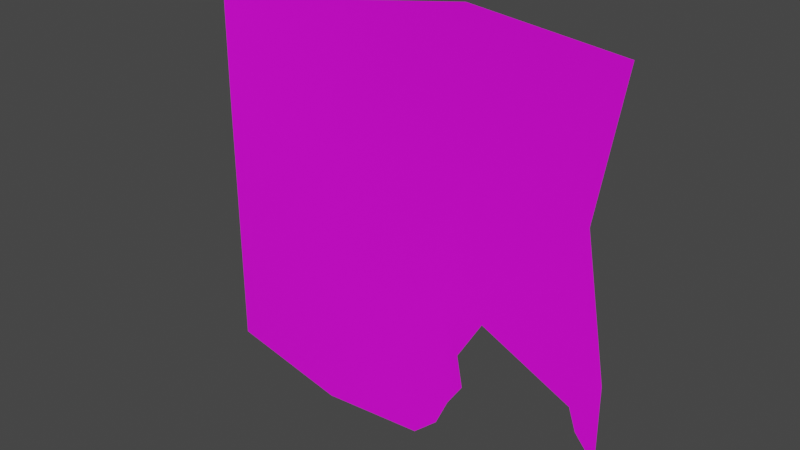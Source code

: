 # Source: ironfence3.blend  (saved by Blender 2.92.15; exported with 4.5.12 LTS)
import bpy
from mathutils import Matrix  # noqa: F401  (used for matrix-valued properties, if any)

bpy.ops.wm.read_factory_settings(use_empty=True)
scene = bpy.context.scene
scene.name = 'Scene'

# ---- collections
col_collection = bpy.data.collections.new('Collection'); scene.collection.children.link(col_collection)

# ---- images (referenced by path relative to the original .blend; pixels are not part of the script)
import os
ASSET_DIR = os.environ.get("B2B_ASSET_DIR", "")  # directory of the original .blend (textures are referenced by path, not embedded)
HERE = os.path.dirname(os.path.abspath(__file__))  # packed textures are extracted next to this script under _unpacked/

def load_image(name, relpath, width, height, colorspace="sRGB"):
    """Load a texture the original file referenced (path relative to the .blend, or extracted next to this script)."""
    p = next((c for c in (os.path.join(HERE, relpath), os.path.join(ASSET_DIR, relpath)) if relpath and os.path.exists(c)), "")
    if p:
        img = bpy.data.images.load(p, check_existing=True)
        img.name = name
    else:  # same state as the original file: an image datablock whose file is absent (Cycles renders it pink)
        img = bpy.data.images.new(name, width, height)
        img.source = "FILE"
        img.filepath = "//" + (relpath or name)
    img.colorspace_settings.name = colorspace
    return img
img_fence004_1k_opacity_jpg = load_image('Fence004_1K_Opacity.jpg', 'Fence004_1K_Opacity.jpg', 1024, 1024, 'sRGB')

# ---- materials (node trees are filled in below, after node groups)
mat_material_001 = bpy.data.materials.new('Material.001')
mat_material_001.use_transparent_shadow = False

# ---- material node trees
mat_material_001.use_nodes = True; mat_material_001.node_tree.nodes.clear()
_N = mat_material_001.node_tree.nodes; _L = mat_material_001.node_tree.links
n0 = _N.new('ShaderNodeBsdfPrincipled'); n0.name = 'Principled BSDF'; n0.location = (10, 300)
n0.distribution = 'GGX'
n0.subsurface_method = 'BURLEY'
n0.inputs[3].default_value = 1.45
n0.inputs[27].default_value = (0.0, 0.0, 0.0, 1.0)
n0.inputs[28].default_value = 1.0
n1 = _N.new('ShaderNodeOutputMaterial'); n1.name = 'Material Output'; n1.location = (300, 300)
n2 = _N.new('ShaderNodeTexImage'); n2.name = 'Image Texture'; n2.location = (-286, 166)
n2.image = img_fence004_1k_opacity_jpg
_L.new(n0.outputs[0], n1.inputs[0])
_L.new(n2.outputs[0], n0.inputs[0])
n1.is_active_output = True

# ---- world
world_world = bpy.data.worlds.new('World'); scene.world = world_world
world_world.use_nodes = True; world_world.node_tree.nodes.clear()
_N = world_world.node_tree.nodes; _L = world_world.node_tree.links
n0 = _N.new('ShaderNodeOutputWorld'); n0.name = 'World Output'; n0.location = (300, 300)
n1 = _N.new('ShaderNodeBackground'); n1.name = 'Background'; n1.location = (10, 300)
n1.inputs[0].default_value = (0.05088, 0.05088, 0.05088, 1.0)
_L.new(n1.outputs[0], n0.inputs[0])
n0.is_active_output = True
world_world.color = (0.05088, 0.05088, 0.05088)
world_world.use_sun_shadow = False
world_world.sun_shadow_jitter_overblur = 0.0

# ---- meshes
me_fence004_1k_opacity = bpy.data.meshes.new('Fence004_1K_Opacity')
me_fence004_1k_opacity.from_pydata([(4.928, 9.811, 6.617e-08), (-4.91, 9.31, 8.876e-07), (-4.928, 0.6189, -5.221e-07), (4.928, 3.421, -8.89e-07), (4.384, 6.591, -3.627e-07), (1.643, 10.21, 0.1557), (-1.643, 9.574, -0.2525), (-4.928, 6.792, 4.426e-07), (-4.928, 3.421, -2.73e-08), (-1.883, 0.2021, 0.2352), (1.641, 6.779, -0.1732), (1.195, 3.786, 0.06633), (-2.208, 6.466, -0.08954), (-1.839, 3.174, 0.07068), (1.341, 1.389, 0.02114), (0.4863, 0.2358, 0.06592), (4.928, 1.542, -1.173e-06), (2.178, 3.69, 0.04885), (1.712, 1.948, 0.0252), (1.584, 2.702, 0.04072), (4.276, 2.644, -9.544e-07), (4.45, 2.122, -1.047e-06), (1.062, 0.7533, 0.05)], [], [(13, 8, 2, 9), (3, 17, 20, 21, 16), (11, 13, 9, 15, 22, 14), (0, 5, 10, 4), (4, 10, 11, 17, 3), (5, 6, 12, 10), (10, 12, 13, 11), (6, 1, 7, 12), (12, 7, 8, 13), (14, 18, 19, 17, 11)])
me_fence004_1k_opacity.polygons.foreach_set('use_smooth', [True] * 10)
_uv = me_fence004_1k_opacity.uv_layers.new(name='UVMap')
_uv.uv.foreach_set('vector', [0.3976, 0.6683, 0.616, 0.6683, 0.616, 0.8866, 0.3976, 0.8866, -0.03921, 0.6683, 0.1216, 0.6683, -0.0002685, 0.7247, -0.01044, 0.7595, -0.03921, 0.7977, 0.1792, 0.6683, 0.3976, 0.6683, 0.3976, 0.8866, 0.2404, 0.8866, 0.2159, 0.8481, 0.1792, 0.817, -0.03921, 0.2315, 0.1792, 0.2315, 0.1792, 0.4499, -0.03921, 0.4499, -0.03921, 0.4499, 0.1792, 0.4499, 0.1792, 0.6683, 0.1216, 0.6683, -0.03921, 0.6683, 0.1792, 0.2315, 0.3976, 0.2315, 0.3976, 0.4499, 0.1792, 0.4499, 0.1792, 0.4499, 0.3976, 0.4499, 0.3976, 0.6683, 0.1792, 0.6683, 0.3976, 0.2315, 0.616, 0.2315, 0.616, 0.4499, 0.3976, 0.4499, 0.3976, 0.4499, 0.616, 0.4499, 0.616, 0.6683, 0.3976, 0.6683, 0.1792, 0.817, 0.1547, 0.7809, 0.1598, 0.7341, 0.1216, 0.6683, 0.1792, 0.6683])
me_fence004_1k_opacity.materials.append(mat_material_001)
me_fence004_1k_opacity.use_remesh_fix_poles = True
me_fence004_1k_opacity.use_remesh_preserve_attributes = False
me_fence004_1k_opacity.use_mirror_vertex_groups = False
me_fence004_1k_opacity.update()

# ---- objects
ob_fence004_1k_opacity = bpy.data.objects.new('Fence004_1K_Opacity', me_fence004_1k_opacity)

# ---- transforms, parenting, visibility, modifiers, constraints
ob_fence004_1k_opacity.location = (0.0, 0.0, 0.0)
ob_fence004_1k_opacity.rotation_euler = (1.571, -0.0, 0.0)
ob_fence004_1k_opacity.lineart.crease_threshold = 0.0

# ---- collection membership
col_collection.objects.link(ob_fence004_1k_opacity)

# ---- scene / render settings (as saved in the file)
scene.frame_start = 1; scene.frame_end = 250; scene.frame_set(1)
scene.render.engine = 'BLENDER_EEVEE_NEXT'
scene.cycles.use_denoising = False
scene.cycles.samples = 128
scene.cycles.sampling_pattern = 'TABULATED_SOBOL'
scene.cycles.use_adaptive_sampling = False
scene.cycles.use_light_tree = False
scene.view_settings.view_transform = 'Filmic'
bpy.context.view_layer.update()

# ---- added for rendering (the .blend has no active camera and no usable light): camera, sun
cam_auto = bpy.data.cameras.new('AutoCamera')
cam_auto.lens = 50.0
cam_auto.sensor_width = 36.0
cam_auto.clip_end = 1000.0
ob_auto_camera = bpy.data.objects.new('AutoCamera', cam_auto)
scene.collection.objects.link(ob_auto_camera)
ob_auto_camera.location = (13.0046, -15.5969, 15.6099)
ob_auto_camera.rotation_euler = (1.09748, -7.21219e-08, 0.694738)
scene.camera = ob_auto_camera
light_auto_sun = bpy.data.lights.new('AutoSun', 'SUN')
light_auto_sun.energy = 3.0
light_auto_sun.angle = 0.0523599
ob_auto_sun = bpy.data.objects.new('AutoSun', light_auto_sun)
scene.collection.objects.link(ob_auto_sun)
ob_auto_sun.rotation_euler = (0.872665, 0.174533, 0.523599)
bpy.context.view_layer.update()
